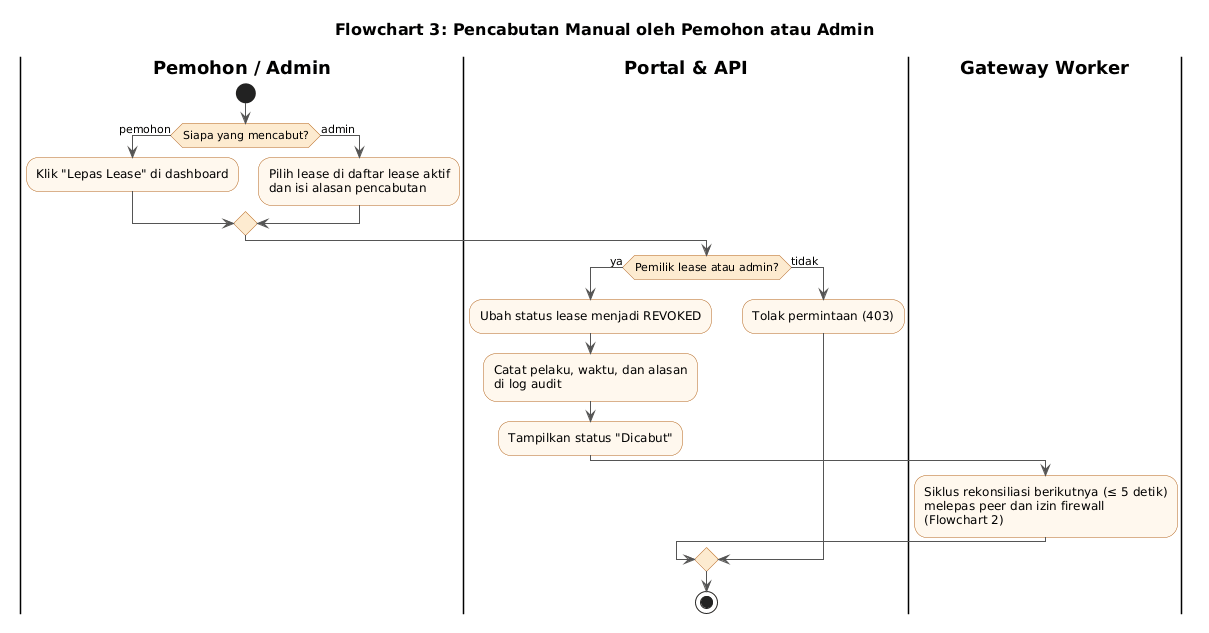

The diagram above was rendered by PlantUML. Its source (embedded in the PNG):
@startuml vpn-flow-3-pencabutan-manual
!include _gaya.iuml
title Flowchart 3: Pencabutan Manual oleh Pemohon atau Admin
|Pemohon / Admin|
start
if (Siapa yang mencabut?) then (pemohon)
  :Klik "Lepas Lease" di dashboard;
else (admin)
  :Pilih lease di daftar lease aktif
  dan isi alasan pencabutan;
endif
|Portal & API|
if (Pemilik lease atau admin?) then (ya)
  :Ubah status lease menjadi REVOKED;
  :Catat pelaku, waktu, dan alasan
  di log audit;
  :Tampilkan status "Dicabut";
  |Gateway Worker|
  :Siklus rekonsiliasi berikutnya (≤ 5 detik)
  melepas peer dan izin firewall
  (Flowchart 2);
else (tidak)
  |Portal & API|
  :Tolak permintaan (403);
endif
stop
@enduml